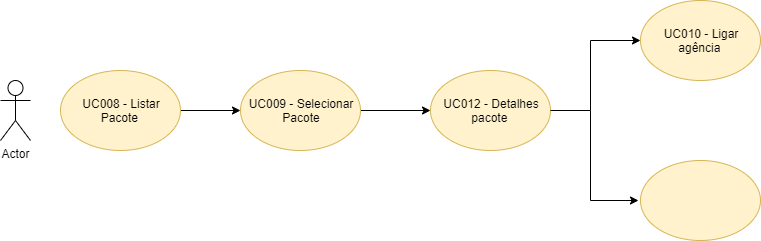

The diagram above was exported from draw.io. Its source (the exported page's mxGraphModel, read from the mxfile embedded in the PNG):
<mxGraphModel dx="1422" dy="755" grid="1" gridSize="10" guides="0" tooltips="1" connect="1" arrows="1" fold="1" page="1" pageScale="1" pageWidth="827" pageHeight="1169" math="0" shadow="0">
  <root>
    <mxCell id="0" />
    <mxCell id="1" parent="0" />
    <mxCell id="u8fjASpZjA-rKn-squ48-1" value="Actor" style="shape=umlActor;verticalLabelPosition=bottom;labelBackgroundColor=#ffffff;verticalAlign=top;html=1;outlineConnect=0;" vertex="1" parent="1">
      <mxGeometry x="30" y="80" width="30" height="60" as="geometry" />
    </mxCell>
    <mxCell id="u8fjASpZjA-rKn-squ48-11" style="edgeStyle=orthogonalEdgeStyle;rounded=0;orthogonalLoop=1;jettySize=auto;html=1;entryX=0;entryY=0.5;entryDx=0;entryDy=0;" edge="1" parent="1" source="u8fjASpZjA-rKn-squ48-6" target="u8fjASpZjA-rKn-squ48-8">
      <mxGeometry relative="1" as="geometry" />
    </mxCell>
    <mxCell id="u8fjASpZjA-rKn-squ48-6" value="UC008 - Listar Pacote&amp;nbsp;" style="ellipse;whiteSpace=wrap;html=1;fillColor=#fff2cc;strokeColor=#d6b656;" vertex="1" parent="1">
      <mxGeometry x="90" y="70" width="120" height="80" as="geometry" />
    </mxCell>
    <mxCell id="u8fjASpZjA-rKn-squ48-12" style="edgeStyle=orthogonalEdgeStyle;rounded=0;orthogonalLoop=1;jettySize=auto;html=1;entryX=0;entryY=0.5;entryDx=0;entryDy=0;" edge="1" parent="1" source="u8fjASpZjA-rKn-squ48-8" target="u8fjASpZjA-rKn-squ48-10">
      <mxGeometry relative="1" as="geometry" />
    </mxCell>
    <mxCell id="u8fjASpZjA-rKn-squ48-8" value="UC009 - Selecionar Pacote" style="ellipse;whiteSpace=wrap;html=1;fillColor=#fff2cc;strokeColor=#d6b656;" vertex="1" parent="1">
      <mxGeometry x="270" y="70" width="120" height="80" as="geometry" />
    </mxCell>
    <mxCell id="u8fjASpZjA-rKn-squ48-9" value="" style="ellipse;whiteSpace=wrap;html=1;fillColor=#fff2cc;strokeColor=#d6b656;" vertex="1" parent="1">
      <mxGeometry x="670" y="160" width="120" height="80" as="geometry" />
    </mxCell>
    <mxCell id="u8fjASpZjA-rKn-squ48-10" value="UC012 - Detalhes pacote&amp;nbsp;" style="ellipse;whiteSpace=wrap;html=1;fillColor=#fff2cc;strokeColor=#d6b656;" vertex="1" parent="1">
      <mxGeometry x="460" y="70" width="120" height="80" as="geometry" />
    </mxCell>
    <mxCell id="u8fjASpZjA-rKn-squ48-13" value="UC010 - Ligar agência&amp;nbsp;" style="ellipse;whiteSpace=wrap;html=1;fillColor=#fff2cc;strokeColor=#d6b656;" vertex="1" parent="1">
      <mxGeometry x="670" width="120" height="80" as="geometry" />
    </mxCell>
    <mxCell id="u8fjASpZjA-rKn-squ48-14" value="" style="endArrow=none;html=1;exitX=1;exitY=0.5;exitDx=0;exitDy=0;" edge="1" parent="1" source="u8fjASpZjA-rKn-squ48-10">
      <mxGeometry width="50" height="50" relative="1" as="geometry">
        <mxPoint x="560" y="130" as="sourcePoint" />
        <mxPoint x="620" y="110" as="targetPoint" />
      </mxGeometry>
    </mxCell>
    <mxCell id="u8fjASpZjA-rKn-squ48-19" value="" style="endArrow=none;html=1;" edge="1" parent="1">
      <mxGeometry width="50" height="50" relative="1" as="geometry">
        <mxPoint x="620" y="110" as="sourcePoint" />
        <mxPoint x="620" y="40" as="targetPoint" />
      </mxGeometry>
    </mxCell>
    <mxCell id="u8fjASpZjA-rKn-squ48-20" value="" style="endArrow=none;html=1;" edge="1" parent="1">
      <mxGeometry width="50" height="50" relative="1" as="geometry">
        <mxPoint x="620" y="110" as="sourcePoint" />
        <mxPoint x="620" y="200" as="targetPoint" />
      </mxGeometry>
    </mxCell>
    <mxCell id="u8fjASpZjA-rKn-squ48-21" value="" style="endArrow=classic;html=1;" edge="1" parent="1" target="u8fjASpZjA-rKn-squ48-13">
      <mxGeometry width="50" height="50" relative="1" as="geometry">
        <mxPoint x="620" y="40" as="sourcePoint" />
        <mxPoint x="650" y="20" as="targetPoint" />
      </mxGeometry>
    </mxCell>
    <mxCell id="u8fjASpZjA-rKn-squ48-22" value="" style="endArrow=classic;html=1;" edge="1" parent="1">
      <mxGeometry width="50" height="50" relative="1" as="geometry">
        <mxPoint x="620" y="200" as="sourcePoint" />
        <mxPoint x="668" y="200" as="targetPoint" />
      </mxGeometry>
    </mxCell>
  </root>
</mxGraphModel>